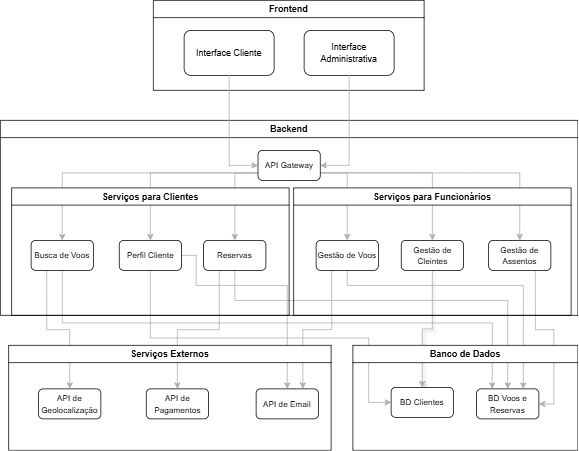

The diagram above was exported from draw.io. Its source (the exported page's mxGraphModel, read from the mxfile embedded in the PNG):
<mxGraphModel dx="1367" dy="601" grid="1" gridSize="10" guides="1" tooltips="1" connect="1" arrows="1" fold="1" page="1" pageScale="1" pageWidth="827" pageHeight="1169" math="0" shadow="0">
  <root>
    <mxCell id="0" />
    <mxCell id="1" parent="0" />
    <mxCell id="Jl7ROysyZs9zLJVaUjo5-58" style="edgeStyle=orthogonalEdgeStyle;rounded=0;orthogonalLoop=1;jettySize=auto;html=1;exitX=0.25;exitY=1;exitDx=0;exitDy=0;entryX=0.75;entryY=0;entryDx=0;entryDy=0;strokeColor=#ACACAC;" edge="1" parent="1" source="Jl7ROysyZs9zLJVaUjo5-18" target="Jl7ROysyZs9zLJVaUjo5-25">
      <mxGeometry relative="1" as="geometry" />
    </mxCell>
    <mxCell id="Jl7ROysyZs9zLJVaUjo5-57" style="edgeStyle=orthogonalEdgeStyle;rounded=0;orthogonalLoop=1;jettySize=auto;html=1;exitX=1;exitY=0.5;exitDx=0;exitDy=0;entryX=0.5;entryY=0;entryDx=0;entryDy=0;strokeColor=#ACACAC;" edge="1" parent="1" source="Jl7ROysyZs9zLJVaUjo5-11" target="Jl7ROysyZs9zLJVaUjo5-25">
      <mxGeometry relative="1" as="geometry">
        <Array as="points">
          <mxPoint x="290" y="380" />
          <mxPoint x="290" y="420" />
          <mxPoint x="412" y="420" />
        </Array>
      </mxGeometry>
    </mxCell>
    <mxCell id="Jl7ROysyZs9zLJVaUjo5-56" style="edgeStyle=orthogonalEdgeStyle;rounded=0;orthogonalLoop=1;jettySize=auto;html=1;exitX=0.25;exitY=1;exitDx=0;exitDy=0;entryX=0.5;entryY=0;entryDx=0;entryDy=0;strokeColor=#ACACAC;" edge="1" parent="1" source="Jl7ROysyZs9zLJVaUjo5-12" target="Jl7ROysyZs9zLJVaUjo5-24">
      <mxGeometry relative="1" as="geometry" />
    </mxCell>
    <mxCell id="Jl7ROysyZs9zLJVaUjo5-55" style="edgeStyle=orthogonalEdgeStyle;rounded=0;orthogonalLoop=1;jettySize=auto;html=1;exitX=0.25;exitY=1;exitDx=0;exitDy=0;strokeColor=#ACACAC;" edge="1" parent="1" source="Jl7ROysyZs9zLJVaUjo5-10" target="Jl7ROysyZs9zLJVaUjo5-23">
      <mxGeometry relative="1" as="geometry" />
    </mxCell>
    <mxCell id="Jl7ROysyZs9zLJVaUjo5-47" style="edgeStyle=orthogonalEdgeStyle;rounded=0;orthogonalLoop=1;jettySize=auto;html=1;entryX=1;entryY=0.5;entryDx=0;entryDy=0;exitX=0.75;exitY=1;exitDx=0;exitDy=0;strokeColor=#ACACAC;" edge="1" parent="1" source="Jl7ROysyZs9zLJVaUjo5-14" target="Jl7ROysyZs9zLJVaUjo5-22">
      <mxGeometry relative="1" as="geometry" />
    </mxCell>
    <mxCell id="Jl7ROysyZs9zLJVaUjo5-48" style="edgeStyle=orthogonalEdgeStyle;rounded=0;orthogonalLoop=1;jettySize=auto;html=1;entryX=0.75;entryY=0;entryDx=0;entryDy=0;strokeColor=#ACACAC;" edge="1" parent="1" source="Jl7ROysyZs9zLJVaUjo5-18" target="Jl7ROysyZs9zLJVaUjo5-22">
      <mxGeometry relative="1" as="geometry">
        <Array as="points">
          <mxPoint x="492" y="420" />
          <mxPoint x="726" y="420" />
        </Array>
      </mxGeometry>
    </mxCell>
    <mxCell id="Jl7ROysyZs9zLJVaUjo5-49" style="edgeStyle=orthogonalEdgeStyle;rounded=0;orthogonalLoop=1;jettySize=auto;html=1;entryX=0.5;entryY=0;entryDx=0;entryDy=0;strokeColor=#ACACAC;" edge="1" parent="1" source="Jl7ROysyZs9zLJVaUjo5-12" target="Jl7ROysyZs9zLJVaUjo5-22">
      <mxGeometry relative="1" as="geometry">
        <Array as="points">
          <mxPoint x="342" y="440" />
          <mxPoint x="706" y="440" />
        </Array>
      </mxGeometry>
    </mxCell>
    <mxCell id="Jl7ROysyZs9zLJVaUjo5-50" style="edgeStyle=orthogonalEdgeStyle;rounded=0;orthogonalLoop=1;jettySize=auto;html=1;entryX=0.25;entryY=0;entryDx=0;entryDy=0;strokeColor=#ACACAC;" edge="1" parent="1" source="Jl7ROysyZs9zLJVaUjo5-10" target="Jl7ROysyZs9zLJVaUjo5-22">
      <mxGeometry relative="1" as="geometry">
        <Array as="points">
          <mxPoint x="112" y="470" />
          <mxPoint x="685" y="470" />
        </Array>
      </mxGeometry>
    </mxCell>
    <mxCell id="Jl7ROysyZs9zLJVaUjo5-51" style="edgeStyle=orthogonalEdgeStyle;rounded=0;orthogonalLoop=1;jettySize=auto;html=1;entryX=0;entryY=0.5;entryDx=0;entryDy=0;strokeColor=#ACACAC;exitX=0.5;exitY=1;exitDx=0;exitDy=0;" edge="1" parent="1" source="Jl7ROysyZs9zLJVaUjo5-11" target="Jl7ROysyZs9zLJVaUjo5-21">
      <mxGeometry relative="1" as="geometry">
        <mxPoint x="208.19" y="402" as="sourcePoint" />
        <mxPoint x="549.94" y="558" as="targetPoint" />
        <Array as="points">
          <mxPoint x="229" y="490" />
          <mxPoint x="520" y="490" />
          <mxPoint x="520" y="576" />
        </Array>
      </mxGeometry>
    </mxCell>
    <mxCell id="Jl7ROysyZs9zLJVaUjo5-36" style="edgeStyle=orthogonalEdgeStyle;rounded=0;orthogonalLoop=1;jettySize=auto;html=1;entryX=0.5;entryY=0;entryDx=0;entryDy=0;shadow=1;strokeColor=#ACACAC;" edge="1" parent="1" source="Jl7ROysyZs9zLJVaUjo5-13" target="Jl7ROysyZs9zLJVaUjo5-21">
      <mxGeometry relative="1" as="geometry" />
    </mxCell>
    <mxCell id="Jl7ROysyZs9zLJVaUjo5-1" value="Frontend" style="swimlane;whiteSpace=wrap;html=1;" vertex="1" parent="1">
      <mxGeometry x="233" y="40" width="361" height="120" as="geometry" />
    </mxCell>
    <mxCell id="Jl7ROysyZs9zLJVaUjo5-2" value="Interface Cliente" style="rounded=1;whiteSpace=wrap;html=1;" vertex="1" parent="Jl7ROysyZs9zLJVaUjo5-1">
      <mxGeometry x="41" y="40" width="120" height="60" as="geometry" />
    </mxCell>
    <mxCell id="Jl7ROysyZs9zLJVaUjo5-3" value="Interface Administrativa" style="rounded=1;whiteSpace=wrap;html=1;" vertex="1" parent="Jl7ROysyZs9zLJVaUjo5-1">
      <mxGeometry x="201" y="40" width="120" height="60" as="geometry" />
    </mxCell>
    <mxCell id="Jl7ROysyZs9zLJVaUjo5-4" value="Backend" style="swimlane;whiteSpace=wrap;html=1;" vertex="1" parent="1">
      <mxGeometry x="29" y="200" width="770" height="260" as="geometry" />
    </mxCell>
    <mxCell id="Jl7ROysyZs9zLJVaUjo5-30" style="edgeStyle=orthogonalEdgeStyle;rounded=0;orthogonalLoop=1;jettySize=auto;html=1;entryX=0.5;entryY=0;entryDx=0;entryDy=0;fillColor=#ACACAC;strokeColor=#ACACAC;" edge="1" parent="Jl7ROysyZs9zLJVaUjo5-4" source="Jl7ROysyZs9zLJVaUjo5-5" target="Jl7ROysyZs9zLJVaUjo5-10">
      <mxGeometry relative="1" as="geometry">
        <Array as="points">
          <mxPoint x="83" y="70" />
        </Array>
      </mxGeometry>
    </mxCell>
    <mxCell id="Jl7ROysyZs9zLJVaUjo5-31" style="edgeStyle=orthogonalEdgeStyle;rounded=0;orthogonalLoop=1;jettySize=auto;html=1;entryX=0.5;entryY=0;entryDx=0;entryDy=0;fillColor=#ACACAC;strokeColor=#ACACAC;" edge="1" parent="Jl7ROysyZs9zLJVaUjo5-4" source="Jl7ROysyZs9zLJVaUjo5-5" target="Jl7ROysyZs9zLJVaUjo5-11">
      <mxGeometry relative="1" as="geometry">
        <Array as="points">
          <mxPoint x="200" y="70" />
        </Array>
      </mxGeometry>
    </mxCell>
    <mxCell id="Jl7ROysyZs9zLJVaUjo5-32" style="edgeStyle=orthogonalEdgeStyle;rounded=0;orthogonalLoop=1;jettySize=auto;html=1;exitX=0.5;exitY=1;exitDx=0;exitDy=0;entryX=0.5;entryY=0;entryDx=0;entryDy=0;fillColor=#ACACAC;strokeColor=#ACACAC;" edge="1" parent="Jl7ROysyZs9zLJVaUjo5-4" source="Jl7ROysyZs9zLJVaUjo5-5" target="Jl7ROysyZs9zLJVaUjo5-12">
      <mxGeometry relative="1" as="geometry">
        <Array as="points">
          <mxPoint x="385" y="70" />
          <mxPoint x="313" y="70" />
        </Array>
      </mxGeometry>
    </mxCell>
    <mxCell id="Jl7ROysyZs9zLJVaUjo5-33" style="edgeStyle=orthogonalEdgeStyle;rounded=0;orthogonalLoop=1;jettySize=auto;html=1;exitX=1;exitY=0.75;exitDx=0;exitDy=0;entryX=0.5;entryY=0;entryDx=0;entryDy=0;fillColor=#ACACAC;strokeColor=#ACACAC;" edge="1" parent="Jl7ROysyZs9zLJVaUjo5-4" source="Jl7ROysyZs9zLJVaUjo5-5" target="Jl7ROysyZs9zLJVaUjo5-18">
      <mxGeometry relative="1" as="geometry" />
    </mxCell>
    <mxCell id="Jl7ROysyZs9zLJVaUjo5-34" style="edgeStyle=orthogonalEdgeStyle;rounded=0;orthogonalLoop=1;jettySize=auto;html=1;exitX=1;exitY=0.75;exitDx=0;exitDy=0;entryX=0.5;entryY=0;entryDx=0;entryDy=0;strokeColor=#ACACAC;" edge="1" parent="Jl7ROysyZs9zLJVaUjo5-4" source="Jl7ROysyZs9zLJVaUjo5-5" target="Jl7ROysyZs9zLJVaUjo5-13">
      <mxGeometry relative="1" as="geometry" />
    </mxCell>
    <mxCell id="Jl7ROysyZs9zLJVaUjo5-35" style="edgeStyle=orthogonalEdgeStyle;rounded=0;orthogonalLoop=1;jettySize=auto;html=1;exitX=1;exitY=0.75;exitDx=0;exitDy=0;entryX=0.5;entryY=0;entryDx=0;entryDy=0;strokeColor=#ACACAC;" edge="1" parent="Jl7ROysyZs9zLJVaUjo5-4" source="Jl7ROysyZs9zLJVaUjo5-5" target="Jl7ROysyZs9zLJVaUjo5-14">
      <mxGeometry relative="1" as="geometry" />
    </mxCell>
    <mxCell id="Jl7ROysyZs9zLJVaUjo5-5" value="&lt;font style=&quot;font-size: 11px;&quot;&gt;API Gateway&lt;/font&gt;" style="rounded=1;whiteSpace=wrap;html=1;" vertex="1" parent="Jl7ROysyZs9zLJVaUjo5-4">
      <mxGeometry x="343.5" y="40" width="83" height="40" as="geometry" />
    </mxCell>
    <mxCell id="Jl7ROysyZs9zLJVaUjo5-7" value="Serviços para Clientes" style="swimlane;whiteSpace=wrap;html=1;" vertex="1" parent="Jl7ROysyZs9zLJVaUjo5-4">
      <mxGeometry x="15" y="90" width="370" height="170" as="geometry" />
    </mxCell>
    <mxCell id="Jl7ROysyZs9zLJVaUjo5-10" value="&lt;span style=&quot;font-size: 11px;&quot;&gt;Busca de Voos&lt;/span&gt;" style="rounded=1;whiteSpace=wrap;html=1;" vertex="1" parent="Jl7ROysyZs9zLJVaUjo5-7">
      <mxGeometry x="26" y="70" width="83" height="40" as="geometry" />
    </mxCell>
    <mxCell id="Jl7ROysyZs9zLJVaUjo5-11" value="&lt;span style=&quot;font-size: 11px;&quot;&gt;Perfil Cliente&lt;/span&gt;" style="rounded=1;whiteSpace=wrap;html=1;" vertex="1" parent="Jl7ROysyZs9zLJVaUjo5-7">
      <mxGeometry x="143.5" y="70" width="83" height="40" as="geometry" />
    </mxCell>
    <mxCell id="Jl7ROysyZs9zLJVaUjo5-12" value="&lt;span style=&quot;font-size: 11px;&quot;&gt;Reservas&lt;/span&gt;" style="rounded=1;whiteSpace=wrap;html=1;" vertex="1" parent="Jl7ROysyZs9zLJVaUjo5-7">
      <mxGeometry x="256" y="70" width="83" height="40" as="geometry" />
    </mxCell>
    <mxCell id="Jl7ROysyZs9zLJVaUjo5-8" value="Serviços para Funcionários" style="swimlane;whiteSpace=wrap;html=1;strokeColor=#000000;" vertex="1" parent="Jl7ROysyZs9zLJVaUjo5-4">
      <mxGeometry x="391" y="90" width="370" height="170" as="geometry" />
    </mxCell>
    <mxCell id="Jl7ROysyZs9zLJVaUjo5-13" value="&lt;span style=&quot;font-size: 11px;&quot;&gt;Gestão de Cleintes&lt;/span&gt;" style="rounded=1;whiteSpace=wrap;html=1;" vertex="1" parent="Jl7ROysyZs9zLJVaUjo5-8">
      <mxGeometry x="143.5" y="70" width="83" height="40" as="geometry" />
    </mxCell>
    <mxCell id="Jl7ROysyZs9zLJVaUjo5-14" value="&lt;span style=&quot;font-size: 11px;&quot;&gt;Gestão de Assentos&lt;/span&gt;" style="rounded=1;whiteSpace=wrap;html=1;" vertex="1" parent="Jl7ROysyZs9zLJVaUjo5-8">
      <mxGeometry x="260" y="70" width="83" height="40" as="geometry" />
    </mxCell>
    <mxCell id="Jl7ROysyZs9zLJVaUjo5-18" value="&lt;span style=&quot;font-size: 11px;&quot;&gt;Gestão de Voos&lt;/span&gt;" style="rounded=1;whiteSpace=wrap;html=1;" vertex="1" parent="Jl7ROysyZs9zLJVaUjo5-8">
      <mxGeometry x="30" y="70" width="83" height="40" as="geometry" />
    </mxCell>
    <mxCell id="Jl7ROysyZs9zLJVaUjo5-19" value="Banco de Dados" style="swimlane;whiteSpace=wrap;html=1;" vertex="1" parent="1">
      <mxGeometry x="499" y="500" width="300" height="140" as="geometry" />
    </mxCell>
    <mxCell id="Jl7ROysyZs9zLJVaUjo5-21" value="&lt;span style=&quot;font-size: 11px;&quot;&gt;BD Clientes&lt;/span&gt;" style="rounded=1;whiteSpace=wrap;html=1;" vertex="1" parent="Jl7ROysyZs9zLJVaUjo5-19">
      <mxGeometry x="51" y="56" width="83" height="40" as="geometry" />
    </mxCell>
    <mxCell id="Jl7ROysyZs9zLJVaUjo5-22" value="&lt;span style=&quot;font-size: 11px;&quot;&gt;BD Voos e Reservas&lt;/span&gt;" style="rounded=1;whiteSpace=wrap;html=1;" vertex="1" parent="Jl7ROysyZs9zLJVaUjo5-19">
      <mxGeometry x="165" y="58" width="83" height="40" as="geometry" />
    </mxCell>
    <mxCell id="Jl7ROysyZs9zLJVaUjo5-20" value="Serviços Externos" style="swimlane;whiteSpace=wrap;html=1;" vertex="1" parent="1">
      <mxGeometry x="40" y="500" width="430" height="140" as="geometry" />
    </mxCell>
    <mxCell id="Jl7ROysyZs9zLJVaUjo5-23" value="&lt;span style=&quot;font-size: 11px;&quot;&gt;API de Geolocalização&lt;/span&gt;" style="rounded=1;whiteSpace=wrap;html=1;" vertex="1" parent="Jl7ROysyZs9zLJVaUjo5-20">
      <mxGeometry x="40" y="58" width="83" height="40" as="geometry" />
    </mxCell>
    <mxCell id="Jl7ROysyZs9zLJVaUjo5-24" value="&lt;span style=&quot;font-size: 11px;&quot;&gt;API de Pagamentos&lt;/span&gt;" style="rounded=1;whiteSpace=wrap;html=1;" vertex="1" parent="Jl7ROysyZs9zLJVaUjo5-20">
      <mxGeometry x="183.5" y="58" width="83" height="40" as="geometry" />
    </mxCell>
    <mxCell id="Jl7ROysyZs9zLJVaUjo5-25" value="&lt;span style=&quot;font-size: 11px;&quot;&gt;API de Email&lt;/span&gt;" style="rounded=1;whiteSpace=wrap;html=1;" vertex="1" parent="Jl7ROysyZs9zLJVaUjo5-20">
      <mxGeometry x="330" y="58" width="83" height="40" as="geometry" />
    </mxCell>
    <mxCell id="Jl7ROysyZs9zLJVaUjo5-29" style="edgeStyle=orthogonalEdgeStyle;rounded=0;orthogonalLoop=1;jettySize=auto;html=1;entryX=1;entryY=0.5;entryDx=0;entryDy=0;strokeColor=#ACACAC;" edge="1" parent="1" source="Jl7ROysyZs9zLJVaUjo5-3" target="Jl7ROysyZs9zLJVaUjo5-5">
      <mxGeometry relative="1" as="geometry">
        <mxPoint x="460" y="260" as="targetPoint" />
        <Array as="points">
          <mxPoint x="494" y="260" />
        </Array>
      </mxGeometry>
    </mxCell>
    <mxCell id="Jl7ROysyZs9zLJVaUjo5-26" style="edgeStyle=orthogonalEdgeStyle;rounded=0;orthogonalLoop=1;jettySize=auto;html=1;entryX=0;entryY=0.5;entryDx=0;entryDy=0;strokeColor=#ACACAC;" edge="1" parent="1" source="Jl7ROysyZs9zLJVaUjo5-2" target="Jl7ROysyZs9zLJVaUjo5-5">
      <mxGeometry relative="1" as="geometry">
        <mxPoint x="370" y="260" as="targetPoint" />
        <Array as="points">
          <mxPoint x="334" y="260" />
        </Array>
      </mxGeometry>
    </mxCell>
  </root>
</mxGraphModel>